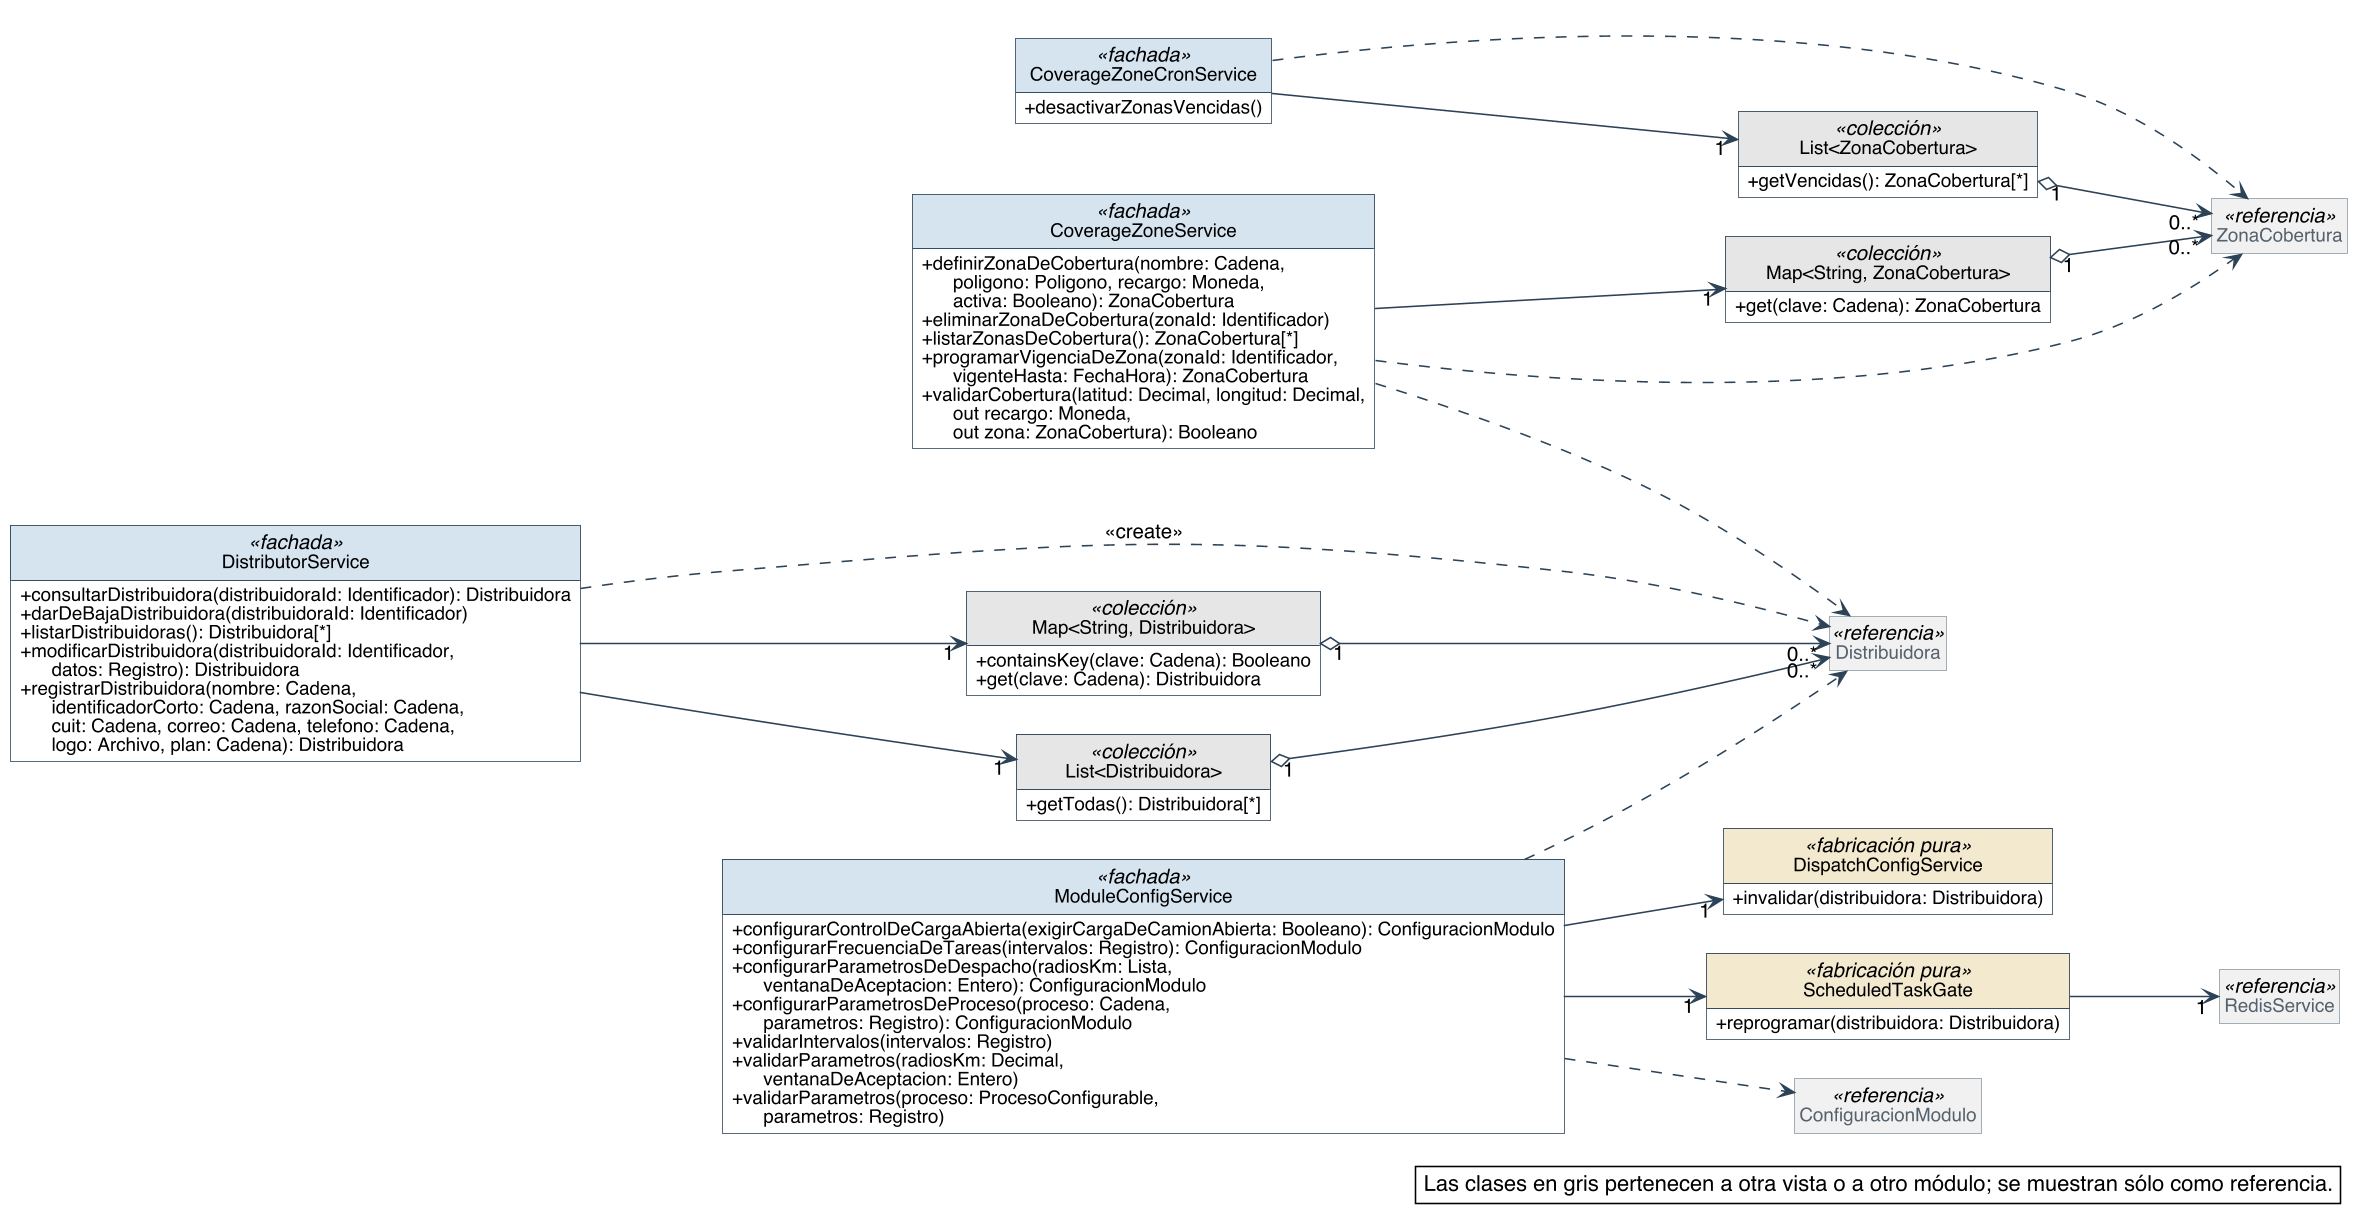

The diagram above was rendered by PlantUML. Its source (embedded in the PNG):
@startuml
skinparam backgroundColor #FFFFFF
skinparam shadowing false
skinparam defaultFontName Helvetica
skinparam defaultFontSize 13
skinparam dpi 150
skinparam nodesep 40
skinparam ranksep 55
skinparam classAttributeIconSize 0
skinparam roundCorner 0
skinparam genericDisplay old
skinparam class {
  BorderColor #2C4257
  BackgroundColor #FFFFFF
  ArrowColor #2C4257
  FontSize 14
  AttributeFontSize 12
  HeaderBackgroundColor #E8EEF3
}
skinparam class<<referencia>> {
  BackgroundColor #F1F1F1
  BorderColor #8A97A3
  FontColor #55616C
}
skinparam class<<fachada>> {
  HeaderBackgroundColor #D6E4F0
}
skinparam class<<controlador>> {
  HeaderBackgroundColor #D6E4F0
}
skinparam class<<fabricación pura>> {
  HeaderBackgroundColor #F3E9CF
}
skinparam class<<colección>> {
  HeaderBackgroundColor #E6E6E6
}
skinparam class<<adaptador>> {
  HeaderBackgroundColor #DCEBDD
}
skinparam interface {
  BorderColor #2C4257
  BackgroundColor #FFFFFF
  HeaderBackgroundColor #DCEBDD
  FontSize 14
  AttributeFontSize 12
}
skinparam note {
  BackgroundColor #FFFFFF
  BorderColor #2C4257
}
skinparam packageStyle rectangle
skinparam package {
  BorderColor #8A97A3
  FontSize 13
  FontColor #55616C
}
hide circle
hide empty members

left to right direction
skinparam nodesep 25
skinparam ranksep 90
class CoverageZoneService <<fachada>> {
  + definirZonaDeCobertura(nombre: Cadena,\n      poligono: Poligono, recargo: Moneda,\n      activa: Booleano): ZonaCobertura
  + eliminarZonaDeCobertura(zonaId: Identificador)
  + listarZonasDeCobertura(): ZonaCobertura[*]
  + programarVigenciaDeZona(zonaId: Identificador,\n      vigenteHasta: FechaHora): ZonaCobertura
  + validarCobertura(latitud: Decimal, longitud: Decimal,\n      out recargo: Moneda,\n      out zona: ZonaCobertura): Booleano
}
class "Map<String, ZonaCobertura>" as Map_String_ZonaCobertura <<colección>> {
  + get(clave: Cadena): ZonaCobertura
}
class CoverageZoneCronService <<fachada>> {
  + desactivarZonasVencidas()
}
class "List<ZonaCobertura>" as List_ZonaCobertura <<colección>> {
  + getVencidas(): ZonaCobertura[*]
}
class "Map<String, Distribuidora>" as Map_String_Distribuidora <<colección>> {
  + containsKey(clave: Cadena): Booleano
  + get(clave: Cadena): Distribuidora
}
class DistributorService <<fachada>> {
  + consultarDistribuidora(distribuidoraId: Identificador): Distribuidora
  + darDeBajaDistribuidora(distribuidoraId: Identificador)
  + listarDistribuidoras(): Distribuidora[*]
  + modificarDistribuidora(distribuidoraId: Identificador,\n      datos: Registro): Distribuidora
  + registrarDistribuidora(nombre: Cadena,\n      identificadorCorto: Cadena, razonSocial: Cadena,\n      cuit: Cadena, correo: Cadena, telefono: Cadena,\n      logo: Archivo, plan: Cadena): Distribuidora
}
class "List<Distribuidora>" as List_Distribuidora <<colección>> {
  + getTodas(): Distribuidora[*]
}
class ModuleConfigService <<fachada>> {
  + configurarControlDeCargaAbierta(exigirCargaDeCamionAbierta: Booleano): ConfiguracionModulo
  + configurarFrecuenciaDeTareas(intervalos: Registro): ConfiguracionModulo
  + configurarParametrosDeDespacho(radiosKm: Lista,\n      ventanaDeAceptacion: Entero): ConfiguracionModulo
  + configurarParametrosDeProceso(proceso: Cadena,\n      parametros: Registro): ConfiguracionModulo
  + validarIntervalos(intervalos: Registro)
  + validarParametros(radiosKm: Decimal,\n      ventanaDeAceptacion: Entero)
  + validarParametros(proceso: ProcesoConfigurable,\n      parametros: Registro)
}
class DispatchConfigService <<fabricación pura>> {
  + invalidar(distribuidora: Distribuidora)
}
class ScheduledTaskGate <<fabricación pura>> {
  + reprogramar(distribuidora: Distribuidora)
}
class Distribuidora <<referencia>>
class ZonaCobertura <<referencia>>
class RedisService <<referencia>>
class ConfiguracionModulo <<referencia>>

Map_String_Distribuidora "1" o--> "0..*" Distribuidora
List_Distribuidora "1" o--> "0..*" Distribuidora
Map_String_ZonaCobertura "1" o--> "0..*" ZonaCobertura
List_ZonaCobertura "1" o--> "0..*" ZonaCobertura
CoverageZoneCronService --> "1" List_ZonaCobertura
CoverageZoneService --> "1" Map_String_ZonaCobertura
DistributorService --> "1" List_Distribuidora
DistributorService --> "1" Map_String_Distribuidora
ModuleConfigService --> "1" DispatchConfigService
ModuleConfigService --> "1" ScheduledTaskGate
ScheduledTaskGate --> "1" RedisService
CoverageZoneCronService ..> ZonaCobertura
CoverageZoneService ..> Distribuidora
CoverageZoneService ..> ZonaCobertura
DistributorService ..> Distribuidora : <<create>>
ModuleConfigService ..> ConfiguracionModulo
ModuleConfigService ..> Distribuidora

legend bottom right
  Las clases en gris pertenecen a otra vista o a otro módulo; se muestran sólo como referencia.
endlegend
@enduml